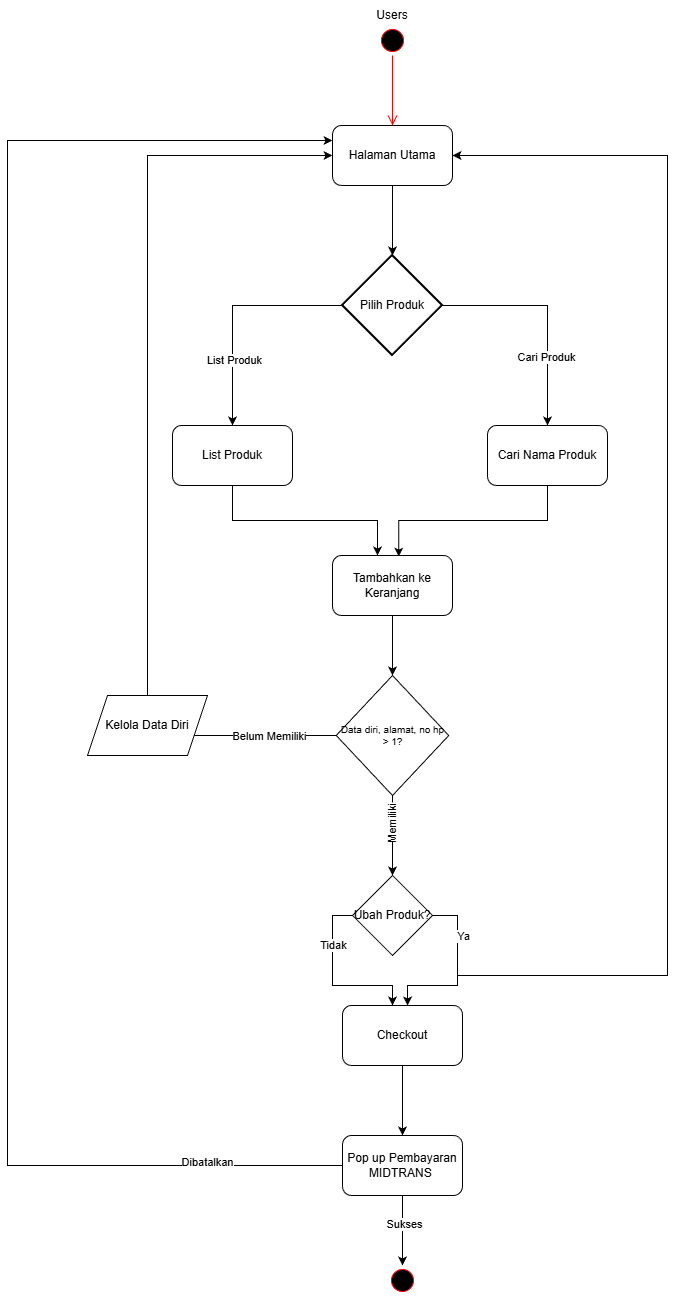

The diagram above was exported from draw.io. Its source (the exported page's mxGraphModel, read from the mxfile embedded in the PNG):
<mxGraphModel dx="1317" dy="777" grid="1" gridSize="10" guides="1" tooltips="1" connect="1" arrows="1" fold="1" page="1" pageScale="1" pageWidth="850" pageHeight="1100" math="0" shadow="0">
  <root>
    <mxCell id="0" />
    <mxCell id="1" parent="0" />
    <mxCell id="i8mi0BOi8O2VgGL3tuwu-16" parent="1" style="text;html=1;whiteSpace=wrap;strokeColor=none;fillColor=none;align=center;verticalAlign=middle;rounded=0;rotation=0;" value="Users" vertex="1">
      <mxGeometry height="30" width="120" x="585" y="135" as="geometry" />
    </mxCell>
    <mxCell id="i8mi0BOi8O2VgGL3tuwu-18" parent="1" style="rounded=1;whiteSpace=wrap;html=1;" value="Halaman Utama" vertex="1">
      <mxGeometry height="60" width="120" x="585" y="260" as="geometry" />
    </mxCell>
    <mxCell id="i8mi0BOi8O2VgGL3tuwu-19" parent="1" style="ellipse;html=1;shape=startState;fillColor=#000000;strokeColor=#ff0000;" value="" vertex="1">
      <mxGeometry height="30" width="30" x="630" y="160" as="geometry" />
    </mxCell>
    <mxCell id="i8mi0BOi8O2VgGL3tuwu-20" edge="1" parent="1" source="i8mi0BOi8O2VgGL3tuwu-19" style="edgeStyle=orthogonalEdgeStyle;html=1;verticalAlign=bottom;endArrow=open;endSize=8;strokeColor=#ff0000;rounded=0;entryX=0.5;entryY=0;entryDx=0;entryDy=0;" target="i8mi0BOi8O2VgGL3tuwu-18" value="">
      <mxGeometry relative="1" as="geometry">
        <mxPoint x="645" y="250" as="targetPoint" />
      </mxGeometry>
    </mxCell>
    <mxCell id="i8mi0BOi8O2VgGL3tuwu-23" edge="1" parent="1" source="i8mi0BOi8O2VgGL3tuwu-18" style="edgeStyle=orthogonalEdgeStyle;rounded=0;orthogonalLoop=1;jettySize=auto;html=1;exitX=0.5;exitY=1;exitDx=0;exitDy=0;" target="i8mi0BOi8O2VgGL3tuwu-22" value="">
      <mxGeometry relative="1" as="geometry">
        <mxPoint x="645" y="320" as="sourcePoint" />
        <mxPoint x="645" y="400" as="targetPoint" />
      </mxGeometry>
    </mxCell>
    <mxCell id="i8mi0BOi8O2VgGL3tuwu-24" edge="1" parent="1" source="i8mi0BOi8O2VgGL3tuwu-22" style="edgeStyle=orthogonalEdgeStyle;rounded=0;orthogonalLoop=1;jettySize=auto;html=1;exitX=0;exitY=0.5;exitDx=0;exitDy=0;exitPerimeter=0;entryX=0.5;entryY=0;entryDx=0;entryDy=0;" target="i8mi0BOi8O2VgGL3tuwu-28">
      <mxGeometry relative="1" as="geometry">
        <mxPoint x="480" y="560" as="targetPoint" />
      </mxGeometry>
    </mxCell>
    <mxCell id="i8mi0BOi8O2VgGL3tuwu-26" connectable="0" parent="i8mi0BOi8O2VgGL3tuwu-24" style="edgeLabel;html=1;align=center;verticalAlign=middle;resizable=0;points=[];" value="List Produk" vertex="1">
      <mxGeometry relative="1" x="0.4232" y="1" as="geometry">
        <mxPoint as="offset" />
      </mxGeometry>
    </mxCell>
    <mxCell id="i8mi0BOi8O2VgGL3tuwu-25" edge="1" parent="1" source="i8mi0BOi8O2VgGL3tuwu-22" style="edgeStyle=orthogonalEdgeStyle;rounded=0;orthogonalLoop=1;jettySize=auto;html=1;exitX=1;exitY=0.5;exitDx=0;exitDy=0;exitPerimeter=0;entryX=0.5;entryY=0;entryDx=0;entryDy=0;" target="i8mi0BOi8O2VgGL3tuwu-33">
      <mxGeometry relative="1" as="geometry">
        <mxPoint x="800" y="560" as="targetPoint" />
      </mxGeometry>
    </mxCell>
    <mxCell id="i8mi0BOi8O2VgGL3tuwu-27" connectable="0" parent="i8mi0BOi8O2VgGL3tuwu-25" style="edgeLabel;html=1;align=center;verticalAlign=middle;resizable=0;points=[];" value="Cari Produk" vertex="1">
      <mxGeometry relative="1" x="0.3927" y="-2" as="geometry">
        <mxPoint as="offset" />
      </mxGeometry>
    </mxCell>
    <mxCell id="i8mi0BOi8O2VgGL3tuwu-22" parent="1" style="strokeWidth=2;html=1;shape=mxgraph.flowchart.decision;whiteSpace=wrap;" value="Pilih Produk" vertex="1">
      <mxGeometry height="100" width="100" x="595" y="390" as="geometry" />
    </mxCell>
    <mxCell id="i8mi0BOi8O2VgGL3tuwu-34" edge="1" parent="1" source="i8mi0BOi8O2VgGL3tuwu-28" style="edgeStyle=orthogonalEdgeStyle;rounded=0;orthogonalLoop=1;jettySize=auto;html=1;exitX=0.5;exitY=1;exitDx=0;exitDy=0;entryX=0.375;entryY=0;entryDx=0;entryDy=0;entryPerimeter=0;" target="i8mi0BOi8O2VgGL3tuwu-36">
      <mxGeometry relative="1" as="geometry">
        <mxPoint x="630" y="670" as="targetPoint" />
      </mxGeometry>
    </mxCell>
    <mxCell id="i8mi0BOi8O2VgGL3tuwu-28" parent="1" style="rounded=1;whiteSpace=wrap;html=1;" value="List Produk" vertex="1">
      <mxGeometry height="60" width="120" x="425" y="560" as="geometry" />
    </mxCell>
    <mxCell id="i8mi0BOi8O2VgGL3tuwu-35" edge="1" parent="1" source="i8mi0BOi8O2VgGL3tuwu-33" style="edgeStyle=orthogonalEdgeStyle;rounded=0;orthogonalLoop=1;jettySize=auto;html=1;exitX=0.5;exitY=1;exitDx=0;exitDy=0;entryX=0.552;entryY=0.019;entryDx=0;entryDy=0;entryPerimeter=0;" target="i8mi0BOi8O2VgGL3tuwu-36">
      <mxGeometry relative="1" as="geometry">
        <mxPoint x="650" y="670" as="targetPoint" />
      </mxGeometry>
    </mxCell>
    <mxCell id="i8mi0BOi8O2VgGL3tuwu-33" parent="1" style="rounded=1;whiteSpace=wrap;html=1;" value="Cari Nama Produk" vertex="1">
      <mxGeometry height="60" width="120" x="740" y="560" as="geometry" />
    </mxCell>
    <mxCell id="i8mi0BOi8O2VgGL3tuwu-37" edge="1" parent="1" source="i8mi0BOi8O2VgGL3tuwu-36" style="edgeStyle=orthogonalEdgeStyle;rounded=0;orthogonalLoop=1;jettySize=auto;html=1;exitX=0.5;exitY=1;exitDx=0;exitDy=0;entryX=0.5;entryY=0;entryDx=0;entryDy=0;" target="i8mi0BOi8O2VgGL3tuwu-39">
      <mxGeometry relative="1" as="geometry">
        <mxPoint x="645" y="820" as="targetPoint" />
      </mxGeometry>
    </mxCell>
    <mxCell id="i8mi0BOi8O2VgGL3tuwu-36" parent="1" style="rounded=1;whiteSpace=wrap;html=1;" value="Tambahkan ke Keranjang" vertex="1">
      <mxGeometry height="60" width="120" x="585" y="690" as="geometry" />
    </mxCell>
    <mxCell id="i8mi0BOi8O2VgGL3tuwu-40" edge="1" parent="1" source="i8mi0BOi8O2VgGL3tuwu-43" style="edgeStyle=orthogonalEdgeStyle;rounded=0;orthogonalLoop=1;jettySize=auto;html=1;exitX=0;exitY=0.5;exitDx=0;exitDy=0;entryX=0;entryY=0.5;entryDx=0;entryDy=0;" target="i8mi0BOi8O2VgGL3tuwu-18">
      <mxGeometry relative="1" as="geometry">
        <Array as="points">
          <mxPoint x="400" y="290" />
        </Array>
      </mxGeometry>
    </mxCell>
    <mxCell id="i8mi0BOi8O2VgGL3tuwu-48" edge="1" parent="1" source="i8mi0BOi8O2VgGL3tuwu-39" style="edgeStyle=orthogonalEdgeStyle;rounded=0;orthogonalLoop=1;jettySize=auto;html=1;exitX=0.5;exitY=1;exitDx=0;exitDy=0;entryX=0.5;entryY=0;entryDx=0;entryDy=0;" target="i8mi0BOi8O2VgGL3tuwu-50">
      <mxGeometry relative="1" as="geometry">
        <mxPoint x="645" y="1050" as="targetPoint" />
      </mxGeometry>
    </mxCell>
    <mxCell id="i8mi0BOi8O2VgGL3tuwu-49" connectable="0" parent="i8mi0BOi8O2VgGL3tuwu-48" style="edgeLabel;html=1;align=center;verticalAlign=middle;resizable=0;points=[];rotation=-90;" value="Memiliki" vertex="1">
      <mxGeometry relative="1" x="-0.2987" y="-1" as="geometry">
        <mxPoint as="offset" />
      </mxGeometry>
    </mxCell>
    <mxCell id="i8mi0BOi8O2VgGL3tuwu-39" parent="1" style="rhombus;whiteSpace=wrap;html=1;align=center;fontSize=10;" value="&lt;font&gt;Data diri, alamat, no hp &amp;gt; 1?&lt;/font&gt;" vertex="1">
      <mxGeometry height="120" width="112.5" x="588.75" y="810" as="geometry" />
    </mxCell>
    <mxCell id="i8mi0BOi8O2VgGL3tuwu-44" edge="1" parent="1" source="i8mi0BOi8O2VgGL3tuwu-39" style="edgeStyle=orthogonalEdgeStyle;rounded=0;orthogonalLoop=1;jettySize=auto;html=1;exitX=0;exitY=0.5;exitDx=0;exitDy=0;entryX=0;entryY=0.5;entryDx=0;entryDy=0;" target="i8mi0BOi8O2VgGL3tuwu-43" value="">
      <mxGeometry relative="1" as="geometry">
        <Array as="points">
          <mxPoint x="400" y="870" />
        </Array>
        <mxPoint x="588" y="870" as="sourcePoint" />
        <mxPoint x="585" y="290" as="targetPoint" />
      </mxGeometry>
    </mxCell>
    <mxCell id="i8mi0BOi8O2VgGL3tuwu-45" connectable="0" parent="i8mi0BOi8O2VgGL3tuwu-44" style="edgeLabel;html=1;align=center;verticalAlign=middle;resizable=0;points=[];" value="Belum Memiliki" vertex="1">
      <mxGeometry relative="1" x="-0.7781" y="-3" as="geometry">
        <mxPoint x="-40" y="3" as="offset" />
      </mxGeometry>
    </mxCell>
    <mxCell id="i8mi0BOi8O2VgGL3tuwu-43" parent="1" style="shape=parallelogram;perimeter=parallelogramPerimeter;whiteSpace=wrap;html=1;fixedSize=1;" value="Kelola Data Diri" vertex="1">
      <mxGeometry height="60" width="120" x="340" y="830" as="geometry" />
    </mxCell>
    <mxCell id="i8mi0BOi8O2VgGL3tuwu-52" edge="1" parent="1" source="i8mi0BOi8O2VgGL3tuwu-50" style="edgeStyle=orthogonalEdgeStyle;rounded=0;orthogonalLoop=1;jettySize=auto;html=1;exitX=1;exitY=0.5;exitDx=0;exitDy=0;entryX=0.542;entryY=0;entryDx=0;entryDy=0;entryPerimeter=0;" target="i8mi0BOi8O2VgGL3tuwu-58">
      <mxGeometry relative="1" as="geometry">
        <Array as="points">
          <mxPoint x="710" y="1050" />
          <mxPoint x="710" y="1120" />
          <mxPoint x="660" y="1120" />
        </Array>
        <mxPoint x="749" y="1130" as="targetPoint" />
      </mxGeometry>
    </mxCell>
    <mxCell id="i8mi0BOi8O2VgGL3tuwu-57" connectable="0" parent="i8mi0BOi8O2VgGL3tuwu-52" style="edgeLabel;html=1;align=center;verticalAlign=middle;resizable=0;points=[];" value="Ya" vertex="1">
      <mxGeometry relative="1" x="-0.6343" as="geometry">
        <mxPoint x="5" y="15" as="offset" />
      </mxGeometry>
    </mxCell>
    <mxCell id="i8mi0BOi8O2VgGL3tuwu-53" edge="1" parent="1" source="i8mi0BOi8O2VgGL3tuwu-50" style="edgeStyle=orthogonalEdgeStyle;rounded=0;orthogonalLoop=1;jettySize=auto;html=1;exitX=0;exitY=0.5;exitDx=0;exitDy=0;">
      <mxGeometry relative="1" as="geometry">
        <Array as="points">
          <mxPoint x="585" y="1050" />
          <mxPoint x="585" y="1120" />
          <mxPoint x="645" y="1120" />
        </Array>
        <mxPoint x="645" y="1140" as="targetPoint" />
      </mxGeometry>
    </mxCell>
    <mxCell id="i8mi0BOi8O2VgGL3tuwu-56" connectable="0" parent="i8mi0BOi8O2VgGL3tuwu-53" style="edgeLabel;html=1;align=center;verticalAlign=middle;resizable=0;points=[];" value="Tidak" vertex="1">
      <mxGeometry relative="1" x="-0.1453" y="-1" as="geometry">
        <mxPoint x="1" y="-23" as="offset" />
      </mxGeometry>
    </mxCell>
    <mxCell id="i8mi0BOi8O2VgGL3tuwu-50" parent="1" style="rhombus;whiteSpace=wrap;html=1;" value="Ubah Produk?" vertex="1">
      <mxGeometry height="80" width="80" x="605" y="1010" as="geometry" />
    </mxCell>
    <mxCell id="i8mi0BOi8O2VgGL3tuwu-55" edge="1" parent="1" style="endArrow=classic;html=1;rounded=0;entryX=1;entryY=0.5;entryDx=0;entryDy=0;" target="i8mi0BOi8O2VgGL3tuwu-18" value="">
      <mxGeometry height="50" relative="1" width="50" as="geometry">
        <Array as="points">
          <mxPoint x="920" y="1110" />
          <mxPoint x="920" y="290" />
        </Array>
        <mxPoint x="710" y="1110" as="sourcePoint" />
        <mxPoint x="950" y="670" as="targetPoint" />
      </mxGeometry>
    </mxCell>
    <mxCell id="i8mi0BOi8O2VgGL3tuwu-60" edge="1" parent="1" source="i8mi0BOi8O2VgGL3tuwu-58" style="edgeStyle=orthogonalEdgeStyle;rounded=0;orthogonalLoop=1;jettySize=auto;html=1;exitX=0.5;exitY=1;exitDx=0;exitDy=0;entryX=0.5;entryY=0;entryDx=0;entryDy=0;" target="i8mi0BOi8O2VgGL3tuwu-61">
      <mxGeometry relative="1" as="geometry">
        <mxPoint x="655.2857142857142" y="1260" as="targetPoint" />
      </mxGeometry>
    </mxCell>
    <mxCell id="i8mi0BOi8O2VgGL3tuwu-58" parent="1" style="rounded=1;whiteSpace=wrap;html=1;" value="Checkout" vertex="1">
      <mxGeometry height="60" width="120" x="595" y="1140" as="geometry" />
    </mxCell>
    <mxCell id="i8mi0BOi8O2VgGL3tuwu-65" edge="1" parent="1" source="i8mi0BOi8O2VgGL3tuwu-61" style="edgeStyle=orthogonalEdgeStyle;rounded=0;orthogonalLoop=1;jettySize=auto;html=1;exitX=0.5;exitY=1;exitDx=0;exitDy=0;entryX=0.5;entryY=0;entryDx=0;entryDy=0;" target="i8mi0BOi8O2VgGL3tuwu-63">
      <mxGeometry relative="1" as="geometry" />
    </mxCell>
    <mxCell id="i8mi0BOi8O2VgGL3tuwu-67" connectable="0" parent="i8mi0BOi8O2VgGL3tuwu-65" style="edgeLabel;html=1;align=center;verticalAlign=middle;resizable=0;points=[];" value="Sukses" vertex="1">
      <mxGeometry relative="1" x="-0.1998" y="1" as="geometry">
        <mxPoint as="offset" />
      </mxGeometry>
    </mxCell>
    <mxCell id="i8mi0BOi8O2VgGL3tuwu-68" edge="1" parent="1" source="i8mi0BOi8O2VgGL3tuwu-61" style="edgeStyle=orthogonalEdgeStyle;rounded=0;orthogonalLoop=1;jettySize=auto;html=1;exitX=0;exitY=0.5;exitDx=0;exitDy=0;entryX=0;entryY=0.25;entryDx=0;entryDy=0;" target="i8mi0BOi8O2VgGL3tuwu-18">
      <mxGeometry relative="1" as="geometry">
        <Array as="points">
          <mxPoint x="260" y="1300" />
          <mxPoint x="260" y="275" />
        </Array>
      </mxGeometry>
    </mxCell>
    <mxCell id="i8mi0BOi8O2VgGL3tuwu-69" connectable="0" parent="i8mi0BOi8O2VgGL3tuwu-68" style="edgeLabel;html=1;align=center;verticalAlign=middle;resizable=0;points=[];" value="Dibatalkan" vertex="1">
      <mxGeometry relative="1" x="-0.8377" y="-4" as="geometry">
        <mxPoint x="1" as="offset" />
      </mxGeometry>
    </mxCell>
    <mxCell id="i8mi0BOi8O2VgGL3tuwu-61" parent="1" style="rounded=1;whiteSpace=wrap;html=1;" value="Pop up Pembayaran MIDTRANS&amp;nbsp;" vertex="1">
      <mxGeometry height="60" width="120" x="595" y="1270" as="geometry" />
    </mxCell>
    <mxCell id="i8mi0BOi8O2VgGL3tuwu-63" parent="1" style="ellipse;html=1;shape=startState;fillColor=#000000;strokeColor=#ff0000;" value="" vertex="1">
      <mxGeometry height="30" width="30" x="640" y="1400" as="geometry" />
    </mxCell>
  </root>
</mxGraphModel>